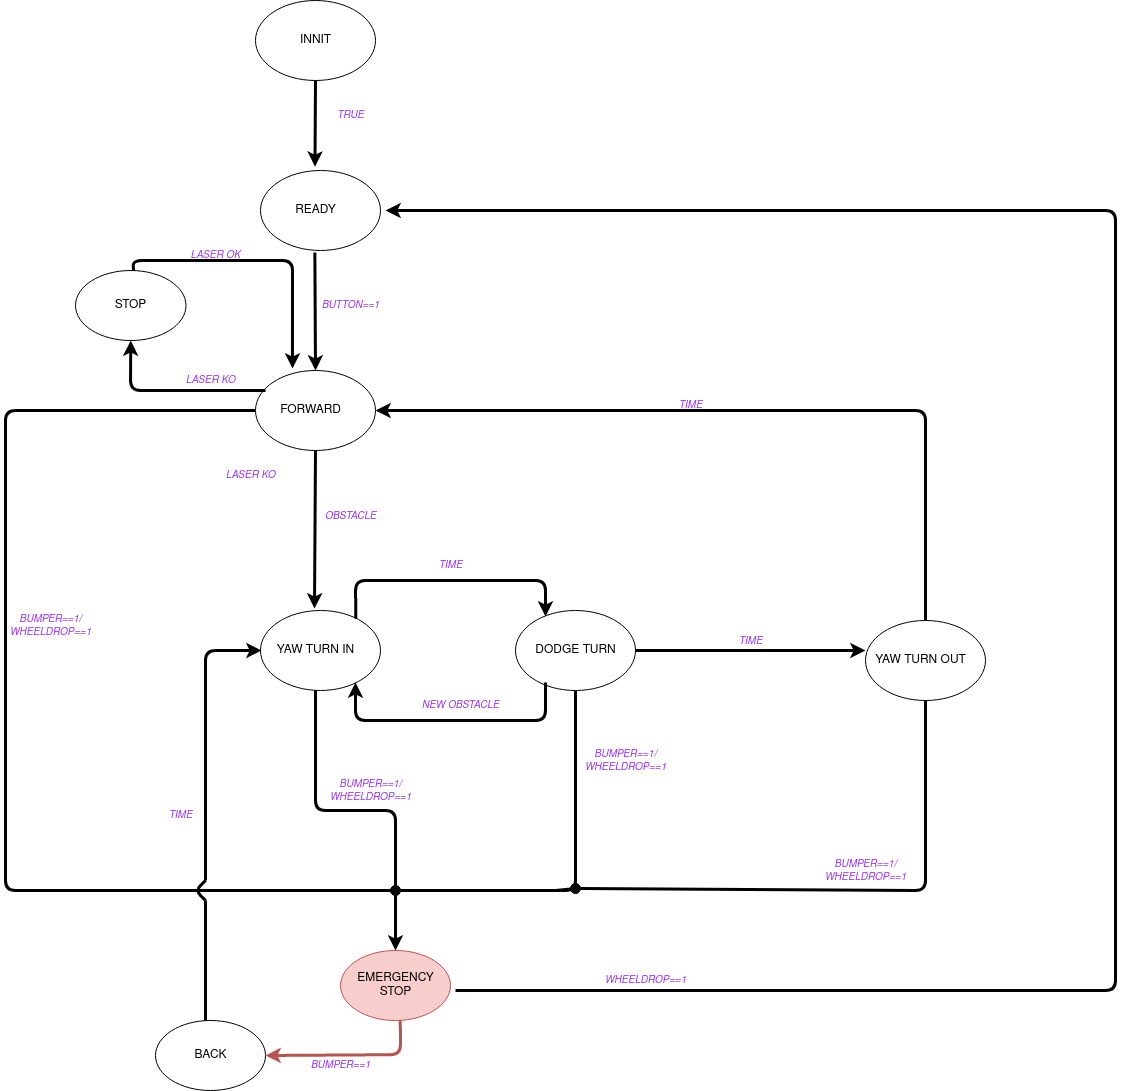

The diagram above was exported from draw.io. Its source (the exported page's mxGraphModel, read from the mxfile embedded in the PNG):
<mxGraphModel dx="546" dy="1400" grid="1" gridSize="10" guides="1" tooltips="1" connect="1" arrows="1" fold="1" page="1" pageScale="1" pageWidth="850" pageHeight="1100" math="0" shadow="0">
  <root>
    <mxCell id="0" />
    <mxCell id="1" parent="0" />
    <mxCell id="rrNJhcGxSIOmiDMcBWtO-1" value="" style="ellipse;whiteSpace=wrap;html=1;" vertex="1" parent="1">
      <mxGeometry x="260" y="-290" width="120" height="80" as="geometry" />
    </mxCell>
    <mxCell id="rrNJhcGxSIOmiDMcBWtO-2" value="INNIT" style="text;html=1;align=center;verticalAlign=middle;resizable=0;points=[];autosize=1;strokeColor=none;fillColor=none;" vertex="1" parent="1">
      <mxGeometry x="295" y="-265" width="50" height="30" as="geometry" />
    </mxCell>
    <mxCell id="rrNJhcGxSIOmiDMcBWtO-3" value="" style="ellipse;whiteSpace=wrap;html=1;" vertex="1" parent="1">
      <mxGeometry x="265" y="-120" width="120" height="80" as="geometry" />
    </mxCell>
    <mxCell id="rrNJhcGxSIOmiDMcBWtO-4" value="READY" style="text;html=1;align=center;verticalAlign=middle;resizable=0;points=[];autosize=1;strokeColor=none;fillColor=none;" vertex="1" parent="1">
      <mxGeometry x="290" y="-95" width="60" height="30" as="geometry" />
    </mxCell>
    <mxCell id="rrNJhcGxSIOmiDMcBWtO-5" value="" style="ellipse;whiteSpace=wrap;html=1;" vertex="1" parent="1">
      <mxGeometry x="260" y="80" width="120" height="80" as="geometry" />
    </mxCell>
    <mxCell id="rrNJhcGxSIOmiDMcBWtO-6" value="FORWARD" style="text;html=1;align=center;verticalAlign=middle;resizable=0;points=[];autosize=1;strokeColor=none;fillColor=none;" vertex="1" parent="1">
      <mxGeometry x="275" y="105" width="80" height="30" as="geometry" />
    </mxCell>
    <mxCell id="rrNJhcGxSIOmiDMcBWtO-7" value="" style="ellipse;whiteSpace=wrap;html=1;" vertex="1" parent="1">
      <mxGeometry x="265" y="320" width="120" height="80" as="geometry" />
    </mxCell>
    <mxCell id="rrNJhcGxSIOmiDMcBWtO-8" value="YAW TURN IN" style="text;html=1;align=center;verticalAlign=middle;resizable=0;points=[];autosize=1;strokeColor=none;fillColor=none;" vertex="1" parent="1">
      <mxGeometry x="270" y="345" width="100" height="30" as="geometry" />
    </mxCell>
    <mxCell id="rrNJhcGxSIOmiDMcBWtO-9" value="" style="ellipse;whiteSpace=wrap;html=1;" vertex="1" parent="1">
      <mxGeometry x="870" y="330" width="120" height="80" as="geometry" />
    </mxCell>
    <mxCell id="rrNJhcGxSIOmiDMcBWtO-10" value="YAW TURN OUT " style="text;html=1;align=center;verticalAlign=middle;resizable=0;points=[];autosize=1;strokeColor=none;fillColor=none;" vertex="1" parent="1">
      <mxGeometry x="870" y="355" width="110" height="30" as="geometry" />
    </mxCell>
    <mxCell id="rrNJhcGxSIOmiDMcBWtO-11" value="" style="ellipse;whiteSpace=wrap;html=1;" vertex="1" parent="1">
      <mxGeometry x="520" y="320" width="120" height="80" as="geometry" />
    </mxCell>
    <mxCell id="rrNJhcGxSIOmiDMcBWtO-12" value="DODGE TURN" style="text;html=1;align=center;verticalAlign=middle;resizable=0;points=[];autosize=1;strokeColor=none;fillColor=none;" vertex="1" parent="1">
      <mxGeometry x="530" y="345" width="100" height="30" as="geometry" />
    </mxCell>
    <mxCell id="rrNJhcGxSIOmiDMcBWtO-13" value="" style="endArrow=classic;html=1;rounded=0;strokeWidth=3;exitX=0.5;exitY=1;exitDx=0;exitDy=0;entryX=0.45;entryY=-0.025;entryDx=0;entryDy=0;entryPerimeter=0;" edge="1" parent="1" source="rrNJhcGxSIOmiDMcBWtO-5" target="rrNJhcGxSIOmiDMcBWtO-7">
      <mxGeometry width="50" height="50" relative="1" as="geometry">
        <mxPoint x="360" y="190" as="sourcePoint" />
        <mxPoint x="330" y="300" as="targetPoint" />
      </mxGeometry>
    </mxCell>
    <mxCell id="rrNJhcGxSIOmiDMcBWtO-14" value="" style="endArrow=classic;html=1;rounded=1;strokeWidth=3;exitX=0.794;exitY=0.1;exitDx=0;exitDy=0;exitPerimeter=0;entryX=0.25;entryY=0.075;entryDx=0;entryDy=0;entryPerimeter=0;" edge="1" parent="1" source="rrNJhcGxSIOmiDMcBWtO-7" target="rrNJhcGxSIOmiDMcBWtO-11">
      <mxGeometry width="50" height="50" relative="1" as="geometry">
        <mxPoint x="390" y="360" as="sourcePoint" />
        <mxPoint x="570" y="320" as="targetPoint" />
        <Array as="points">
          <mxPoint x="360" y="290" />
          <mxPoint x="550" y="290" />
        </Array>
      </mxGeometry>
    </mxCell>
    <mxCell id="rrNJhcGxSIOmiDMcBWtO-15" value="" style="endArrow=classic;html=1;rounded=0;strokeWidth=3;entryX=0;entryY=0.167;entryDx=0;entryDy=0;exitX=1;exitY=0.5;exitDx=0;exitDy=0;entryPerimeter=0;" edge="1" parent="1" source="rrNJhcGxSIOmiDMcBWtO-11" target="rrNJhcGxSIOmiDMcBWtO-10">
      <mxGeometry width="50" height="50" relative="1" as="geometry">
        <mxPoint x="930" y="570" as="sourcePoint" />
        <mxPoint x="980" y="520" as="targetPoint" />
      </mxGeometry>
    </mxCell>
    <mxCell id="rrNJhcGxSIOmiDMcBWtO-16" value="" style="endArrow=classic;html=1;rounded=1;strokeWidth=3;entryX=1;entryY=0.5;entryDx=0;entryDy=0;exitX=0.5;exitY=0;exitDx=0;exitDy=0;" edge="1" parent="1" source="rrNJhcGxSIOmiDMcBWtO-9" target="rrNJhcGxSIOmiDMcBWtO-5">
      <mxGeometry width="50" height="50" relative="1" as="geometry">
        <mxPoint x="600" y="130" as="sourcePoint" />
        <mxPoint x="500" y="90" as="targetPoint" />
        <Array as="points">
          <mxPoint x="930" y="120" />
        </Array>
      </mxGeometry>
    </mxCell>
    <mxCell id="rrNJhcGxSIOmiDMcBWtO-17" value="" style="endArrow=classic;html=1;rounded=0;strokeWidth=3;entryX=0.454;entryY=-0.048;entryDx=0;entryDy=0;entryPerimeter=0;exitX=0.5;exitY=1;exitDx=0;exitDy=0;" edge="1" parent="1" source="rrNJhcGxSIOmiDMcBWtO-1" target="rrNJhcGxSIOmiDMcBWtO-3">
      <mxGeometry width="50" height="50" relative="1" as="geometry">
        <mxPoint x="330" y="-210" as="sourcePoint" />
        <mxPoint x="380" y="-260" as="targetPoint" />
      </mxGeometry>
    </mxCell>
    <mxCell id="rrNJhcGxSIOmiDMcBWtO-18" value="" style="endArrow=classic;html=1;rounded=1;strokeWidth=3;exitX=0.453;exitY=1.026;exitDx=0;exitDy=0;exitPerimeter=0;entryX=0.5;entryY=0;entryDx=0;entryDy=0;" edge="1" parent="1" source="rrNJhcGxSIOmiDMcBWtO-3" target="rrNJhcGxSIOmiDMcBWtO-5">
      <mxGeometry width="50" height="50" relative="1" as="geometry">
        <mxPoint x="360" y="20" as="sourcePoint" />
        <mxPoint x="410" y="-30" as="targetPoint" />
      </mxGeometry>
    </mxCell>
    <mxCell id="rrNJhcGxSIOmiDMcBWtO-19" value="&lt;font style=&quot;font-size: 11px;&quot; color=&quot;#9933FF&quot;&gt;&lt;font style=&quot;font-size: 10px;&quot;&gt;&lt;i&gt;TRUE&lt;/i&gt;&lt;/font&gt;&lt;/font&gt;" style="text;html=1;align=center;verticalAlign=middle;resizable=0;points=[];autosize=1;strokeColor=none;fillColor=none;" vertex="1" parent="1">
      <mxGeometry x="330" y="-190" width="50" height="30" as="geometry" />
    </mxCell>
    <mxCell id="rrNJhcGxSIOmiDMcBWtO-20" value="&lt;font style=&quot;font-size: 11px;&quot; color=&quot;#9933FF&quot;&gt;&lt;i&gt;&lt;font style=&quot;font-size: 10px;&quot;&gt;BUTTON==1&lt;/font&gt;&lt;/i&gt;&lt;/font&gt;" style="text;html=1;align=center;verticalAlign=middle;resizable=0;points=[];autosize=1;strokeColor=none;fillColor=none;dashed=1;" vertex="1" parent="1">
      <mxGeometry x="315" width="80" height="30" as="geometry" />
    </mxCell>
    <mxCell id="rrNJhcGxSIOmiDMcBWtO-21" value="&lt;font style=&quot;font-size: 11px;&quot; color=&quot;#9933FF&quot;&gt;&lt;i&gt;&lt;font style=&quot;font-size: 11px;&quot;&gt;&lt;font style=&quot;font-size: 10px;&quot;&gt;LASER KO&lt;/font&gt;&lt;/font&gt;&lt;br&gt;&lt;/i&gt;&lt;/font&gt;" style="text;html=1;align=center;verticalAlign=middle;resizable=0;points=[];autosize=1;strokeColor=none;fillColor=none;dashed=1;" vertex="1" parent="1">
      <mxGeometry x="220" y="170" width="70" height="30" as="geometry" />
    </mxCell>
    <mxCell id="rrNJhcGxSIOmiDMcBWtO-22" value="&lt;font color=&quot;#9933FF&quot;&gt;&lt;i&gt;&lt;font style=&quot;font-size: 11px;&quot;&gt;&lt;font style=&quot;font-size: 10px;&quot;&gt;OBSTACLE&lt;/font&gt;&lt;/font&gt;&lt;/i&gt;&lt;/font&gt;" style="text;html=1;align=center;verticalAlign=middle;resizable=0;points=[];autosize=1;strokeColor=none;fillColor=none;dashed=1;" vertex="1" parent="1">
      <mxGeometry x="315" y="210" width="80" height="30" as="geometry" />
    </mxCell>
    <mxCell id="rrNJhcGxSIOmiDMcBWtO-23" value="&lt;font style=&quot;font-size: 11px;&quot; color=&quot;#9933FF&quot;&gt;&lt;i&gt;&lt;font style=&quot;font-size: 10px;&quot;&gt;TIME&lt;/font&gt;&lt;/i&gt;&lt;/font&gt;" style="text;html=1;align=center;verticalAlign=middle;resizable=0;points=[];autosize=1;strokeColor=none;fillColor=none;dashed=1;rotation=0;" vertex="1" parent="1">
      <mxGeometry x="430" y="260" width="50" height="30" as="geometry" />
    </mxCell>
    <mxCell id="rrNJhcGxSIOmiDMcBWtO-24" value="&lt;font style=&quot;font-size: 11px;&quot; color=&quot;#9933FF&quot;&gt;&lt;i&gt;&lt;font style=&quot;font-size: 10px;&quot;&gt;TIME&lt;/font&gt;&lt;/i&gt;&lt;/font&gt;" style="text;html=1;align=center;verticalAlign=middle;resizable=0;points=[];autosize=1;strokeColor=none;fillColor=none;dashed=1;rotation=0;" vertex="1" parent="1">
      <mxGeometry x="730" y="335.84" width="50" height="30" as="geometry" />
    </mxCell>
    <mxCell id="rrNJhcGxSIOmiDMcBWtO-25" value="&lt;font style=&quot;font-size: 11px;&quot; color=&quot;#9933FF&quot;&gt;&lt;i&gt;&lt;font style=&quot;font-size: 10px;&quot;&gt;TIME&lt;/font&gt;&lt;/i&gt;&lt;/font&gt;" style="text;html=1;align=center;verticalAlign=middle;resizable=0;points=[];autosize=1;strokeColor=none;fillColor=none;dashed=1;rotation=0;" vertex="1" parent="1">
      <mxGeometry x="670" y="100" width="50" height="30" as="geometry" />
    </mxCell>
    <mxCell id="rrNJhcGxSIOmiDMcBWtO-26" value="" style="ellipse;whiteSpace=wrap;html=1;fillColor=#f8cecc;strokeColor=#b85450;" vertex="1" parent="1">
      <mxGeometry x="345" y="660" width="110" height="70" as="geometry" />
    </mxCell>
    <mxCell id="rrNJhcGxSIOmiDMcBWtO-27" value="&lt;div&gt;EMERGENCY&lt;/div&gt;&lt;div&gt;STOP&lt;br&gt;&lt;/div&gt;" style="text;html=1;align=center;verticalAlign=middle;resizable=0;points=[];autosize=1;strokeColor=none;fillColor=none;" vertex="1" parent="1">
      <mxGeometry x="350" y="675" width="100" height="40" as="geometry" />
    </mxCell>
    <mxCell id="rrNJhcGxSIOmiDMcBWtO-28" value="" style="ellipse;whiteSpace=wrap;html=1;" vertex="1" parent="1">
      <mxGeometry x="160" y="730" width="110" height="70" as="geometry" />
    </mxCell>
    <mxCell id="rrNJhcGxSIOmiDMcBWtO-29" value="BACK" style="text;html=1;align=center;verticalAlign=middle;resizable=0;points=[];autosize=1;strokeColor=none;fillColor=none;" vertex="1" parent="1">
      <mxGeometry x="185" y="750" width="60" height="30" as="geometry" />
    </mxCell>
    <mxCell id="rrNJhcGxSIOmiDMcBWtO-30" value="" style="endArrow=classic;html=1;rounded=1;strokeWidth=3;exitX=0.544;exitY=1;exitDx=0;exitDy=0;exitPerimeter=0;fillColor=#f8cecc;strokeColor=#b85450;entryX=1;entryY=0.5;entryDx=0;entryDy=0;" edge="1" parent="1" source="rrNJhcGxSIOmiDMcBWtO-26" target="rrNJhcGxSIOmiDMcBWtO-28">
      <mxGeometry width="50" height="50" relative="1" as="geometry">
        <mxPoint x="495" y="695" as="sourcePoint" />
        <mxPoint x="290" y="764" as="targetPoint" />
        <Array as="points">
          <mxPoint x="405" y="764.16" />
        </Array>
      </mxGeometry>
    </mxCell>
    <mxCell id="rrNJhcGxSIOmiDMcBWtO-31" value="" style="endArrow=classic;html=1;rounded=0;strokeWidth=3;" edge="1" parent="1" target="rrNJhcGxSIOmiDMcBWtO-26">
      <mxGeometry width="50" height="50" relative="1" as="geometry">
        <mxPoint x="20" y="600" as="sourcePoint" />
        <mxPoint x="270" y="895" as="targetPoint" />
        <Array as="points">
          <mxPoint x="20" y="600" />
          <mxPoint x="40" y="600" />
          <mxPoint x="220" y="600" />
          <mxPoint x="400" y="600" />
        </Array>
      </mxGeometry>
    </mxCell>
    <mxCell id="rrNJhcGxSIOmiDMcBWtO-32" value="&lt;div style=&quot;font-size: 10px;&quot;&gt;&lt;font style=&quot;font-size: 10px;&quot; color=&quot;#9933FF&quot;&gt;&lt;i&gt;BUMPER==1/&lt;/i&gt;&lt;/font&gt;&lt;/div&gt;&lt;div style=&quot;font-size: 10px;&quot;&gt;&lt;font style=&quot;font-size: 10px;&quot; color=&quot;#9933FF&quot;&gt;&lt;i&gt;WHEELDROP==1&lt;/i&gt;&lt;/font&gt;&lt;/div&gt;" style="text;html=1;align=center;verticalAlign=middle;resizable=0;points=[];autosize=1;strokeColor=none;fillColor=none;dashed=1;" vertex="1" parent="1">
      <mxGeometry x="5" y="315" width="100" height="40" as="geometry" />
    </mxCell>
    <mxCell id="rrNJhcGxSIOmiDMcBWtO-33" value="&lt;font style=&quot;font-size: 11px;&quot; color=&quot;#9933FF&quot;&gt;&lt;i&gt;&lt;font style=&quot;font-size: 10px;&quot;&gt;BUMPER==1&lt;/font&gt;&lt;/i&gt;&lt;/font&gt;" style="text;html=1;align=center;verticalAlign=middle;resizable=0;points=[];autosize=1;strokeColor=none;fillColor=none;dashed=1;" vertex="1" parent="1">
      <mxGeometry x="305" y="760" width="80" height="30" as="geometry" />
    </mxCell>
    <mxCell id="rrNJhcGxSIOmiDMcBWtO-34" value="&lt;font style=&quot;font-size: 11px;&quot; color=&quot;#9933FF&quot;&gt;&lt;i&gt;&lt;font style=&quot;font-size: 10px;&quot;&gt;WHEELDROP==1&lt;/font&gt;&lt;/i&gt;&lt;/font&gt;" style="text;html=1;align=center;verticalAlign=middle;resizable=0;points=[];autosize=1;strokeColor=none;fillColor=none;dashed=1;" vertex="1" parent="1">
      <mxGeometry x="600" y="675" width="100" height="30" as="geometry" />
    </mxCell>
    <mxCell id="rrNJhcGxSIOmiDMcBWtO-36" value="" style="endArrow=none;html=1;rounded=1;strokeWidth=3;" edge="1" parent="1">
      <mxGeometry width="50" height="50" relative="1" as="geometry">
        <mxPoint x="400" y="620" as="sourcePoint" />
        <mxPoint x="320" y="400" as="targetPoint" />
        <Array as="points">
          <mxPoint x="400" y="520" />
          <mxPoint x="320" y="520" />
        </Array>
      </mxGeometry>
    </mxCell>
    <mxCell id="rrNJhcGxSIOmiDMcBWtO-38" value="" style="endArrow=none;html=1;rounded=1;strokeWidth=3;" edge="1" parent="1">
      <mxGeometry width="50" height="50" relative="1" as="geometry">
        <mxPoint x="400" y="600" as="sourcePoint" />
        <mxPoint x="580" y="400" as="targetPoint" />
        <Array as="points">
          <mxPoint x="380" y="600" />
          <mxPoint x="400" y="600" />
          <mxPoint x="580" y="600" />
        </Array>
      </mxGeometry>
    </mxCell>
    <mxCell id="rrNJhcGxSIOmiDMcBWtO-39" value="" style="endArrow=none;html=1;rounded=1;strokeWidth=3;startArrow=none;" edge="1" parent="1" source="rrNJhcGxSIOmiDMcBWtO-55">
      <mxGeometry width="50" height="50" relative="1" as="geometry">
        <mxPoint x="560" y="600" as="sourcePoint" />
        <mxPoint x="930" y="410" as="targetPoint" />
        <Array as="points">
          <mxPoint x="930" y="600" />
        </Array>
      </mxGeometry>
    </mxCell>
    <mxCell id="rrNJhcGxSIOmiDMcBWtO-40" value="" style="endArrow=classic;html=1;rounded=1;strokeWidth=3;exitX=0.25;exitY=0.9;exitDx=0;exitDy=0;exitPerimeter=0;" edge="1" parent="1">
      <mxGeometry width="50" height="50" relative="1" as="geometry">
        <mxPoint x="550" y="392" as="sourcePoint" />
        <mxPoint x="360" y="392" as="targetPoint" />
        <Array as="points">
          <mxPoint x="550" y="430" />
          <mxPoint x="360" y="430" />
        </Array>
      </mxGeometry>
    </mxCell>
    <mxCell id="rrNJhcGxSIOmiDMcBWtO-41" value="&lt;font style=&quot;font-size: 10px;&quot; color=&quot;#9933FF&quot;&gt;&lt;i&gt;NEW OBSTACLE&lt;br&gt;&lt;/i&gt;&lt;/font&gt;" style="text;html=1;align=center;verticalAlign=middle;resizable=0;points=[];autosize=1;strokeColor=none;fillColor=none;dashed=1;" vertex="1" parent="1">
      <mxGeometry x="415" y="400" width="100" height="30" as="geometry" />
    </mxCell>
    <mxCell id="rrNJhcGxSIOmiDMcBWtO-42" value="" style="endArrow=classic;html=1;rounded=1;strokeWidth=3;entryX=-0.04;entryY=0.5;entryDx=0;entryDy=0;entryPerimeter=0;" edge="1" parent="1" target="rrNJhcGxSIOmiDMcBWtO-8">
      <mxGeometry width="50" height="50" relative="1" as="geometry">
        <mxPoint x="210" y="590" as="sourcePoint" />
        <mxPoint x="290" y="660" as="targetPoint" />
        <Array as="points">
          <mxPoint x="210" y="570" />
          <mxPoint x="210" y="560" />
          <mxPoint x="210" y="360" />
        </Array>
      </mxGeometry>
    </mxCell>
    <mxCell id="rrNJhcGxSIOmiDMcBWtO-43" value="" style="endArrow=classic;html=1;rounded=1;strokeWidth=3;" edge="1" parent="1">
      <mxGeometry width="50" height="50" relative="1" as="geometry">
        <mxPoint x="460" y="700" as="sourcePoint" />
        <mxPoint x="390" y="-80" as="targetPoint" />
        <Array as="points">
          <mxPoint x="1120" y="700" />
          <mxPoint x="1120" y="-80" />
        </Array>
      </mxGeometry>
    </mxCell>
    <mxCell id="rrNJhcGxSIOmiDMcBWtO-44" value="&lt;font style=&quot;font-size: 11px;&quot; color=&quot;#9933FF&quot;&gt;&lt;i&gt;&lt;font style=&quot;font-size: 10px;&quot;&gt;TIME&lt;/font&gt;&lt;/i&gt;&lt;/font&gt;" style="text;html=1;align=center;verticalAlign=middle;resizable=0;points=[];autosize=1;strokeColor=none;fillColor=none;dashed=1;rotation=0;" vertex="1" parent="1">
      <mxGeometry x="160" y="510" width="50" height="30" as="geometry" />
    </mxCell>
    <mxCell id="rrNJhcGxSIOmiDMcBWtO-45" value="&lt;div style=&quot;font-size: 10px;&quot;&gt;&lt;font style=&quot;font-size: 10px;&quot; color=&quot;#9933FF&quot;&gt;&lt;i&gt;BUMPER==1/&lt;/i&gt;&lt;/font&gt;&lt;/div&gt;&lt;div style=&quot;font-size: 10px;&quot;&gt;&lt;font style=&quot;font-size: 10px;&quot; color=&quot;#9933FF&quot;&gt;&lt;i&gt;WHEELDROP==1&lt;/i&gt;&lt;/font&gt;&lt;/div&gt;" style="text;html=1;align=center;verticalAlign=middle;resizable=0;points=[];autosize=1;strokeColor=none;fillColor=none;dashed=1;" vertex="1" parent="1">
      <mxGeometry x="325" y="480" width="100" height="40" as="geometry" />
    </mxCell>
    <mxCell id="rrNJhcGxSIOmiDMcBWtO-46" value="&lt;div style=&quot;font-size: 10px;&quot;&gt;&lt;font style=&quot;font-size: 10px;&quot; color=&quot;#9933FF&quot;&gt;&lt;i&gt;BUMPER==1/&lt;/i&gt;&lt;/font&gt;&lt;/div&gt;&lt;div style=&quot;font-size: 10px;&quot;&gt;&lt;font style=&quot;font-size: 10px;&quot; color=&quot;#9933FF&quot;&gt;&lt;i&gt;WHEELDROP==1&lt;/i&gt;&lt;/font&gt;&lt;/div&gt;" style="text;html=1;align=center;verticalAlign=middle;resizable=0;points=[];autosize=1;strokeColor=none;fillColor=none;dashed=1;" vertex="1" parent="1">
      <mxGeometry x="580" y="450" width="100" height="40" as="geometry" />
    </mxCell>
    <mxCell id="rrNJhcGxSIOmiDMcBWtO-47" value="&lt;div style=&quot;font-size: 10px;&quot;&gt;&lt;font style=&quot;font-size: 10px;&quot; color=&quot;#9933FF&quot;&gt;&lt;i&gt;BUMPER==1/&lt;/i&gt;&lt;/font&gt;&lt;/div&gt;&lt;div style=&quot;font-size: 10px;&quot;&gt;&lt;font style=&quot;font-size: 10px;&quot; color=&quot;#9933FF&quot;&gt;&lt;i&gt;WHEELDROP==1&lt;/i&gt;&lt;/font&gt;&lt;/div&gt;" style="text;html=1;align=center;verticalAlign=middle;resizable=0;points=[];autosize=1;strokeColor=none;fillColor=none;dashed=1;" vertex="1" parent="1">
      <mxGeometry x="820" y="560" width="100" height="40" as="geometry" />
    </mxCell>
    <mxCell id="rrNJhcGxSIOmiDMcBWtO-48" value="" style="ellipse;whiteSpace=wrap;html=1;" vertex="1" parent="1">
      <mxGeometry x="80" y="-20" width="110.5" height="70" as="geometry" />
    </mxCell>
    <mxCell id="rrNJhcGxSIOmiDMcBWtO-49" value="&lt;div&gt;STOP&lt;/div&gt;" style="text;html=1;align=center;verticalAlign=middle;resizable=0;points=[];autosize=1;strokeColor=none;fillColor=none;" vertex="1" parent="1">
      <mxGeometry x="105" width="60" height="30" as="geometry" />
    </mxCell>
    <mxCell id="rrNJhcGxSIOmiDMcBWtO-50" value="" style="endArrow=classic;html=1;rounded=1;strokeWidth=3;entryX=0.5;entryY=1;entryDx=0;entryDy=0;" edge="1" parent="1" target="rrNJhcGxSIOmiDMcBWtO-48">
      <mxGeometry width="50" height="50" relative="1" as="geometry">
        <mxPoint x="270" y="100" as="sourcePoint" />
        <mxPoint x="79.5" y="100" as="targetPoint" />
        <Array as="points">
          <mxPoint x="135" y="100" />
        </Array>
      </mxGeometry>
    </mxCell>
    <mxCell id="rrNJhcGxSIOmiDMcBWtO-51" value="" style="endArrow=classic;html=1;rounded=1;strokeWidth=3;entryX=0.308;entryY=-0.025;entryDx=0;entryDy=0;entryPerimeter=0;" edge="1" parent="1" target="rrNJhcGxSIOmiDMcBWtO-5">
      <mxGeometry width="50" height="50" relative="1" as="geometry">
        <mxPoint x="138" y="-20" as="sourcePoint" />
        <mxPoint x="249.5" y="-30" as="targetPoint" />
        <Array as="points">
          <mxPoint x="137.5" y="-30" />
          <mxPoint x="297" y="-30" />
        </Array>
      </mxGeometry>
    </mxCell>
    <mxCell id="rrNJhcGxSIOmiDMcBWtO-52" value="&lt;font style=&quot;font-size: 11px;&quot; color=&quot;#9933FF&quot;&gt;&lt;i&gt;&lt;font style=&quot;font-size: 11px;&quot;&gt;&lt;font style=&quot;font-size: 10px;&quot;&gt;LASER KO&lt;/font&gt;&lt;/font&gt;&lt;br&gt;&lt;/i&gt;&lt;/font&gt;" style="text;html=1;align=center;verticalAlign=middle;resizable=0;points=[];autosize=1;strokeColor=none;fillColor=none;dashed=1;" vertex="1" parent="1">
      <mxGeometry x="180" y="75" width="70" height="30" as="geometry" />
    </mxCell>
    <mxCell id="rrNJhcGxSIOmiDMcBWtO-53" value="&lt;font style=&quot;font-size: 11px;&quot; color=&quot;#9933FF&quot;&gt;&lt;i&gt;&lt;font style=&quot;font-size: 11px;&quot;&gt;&lt;font style=&quot;font-size: 10px;&quot;&gt;LASER OK&lt;/font&gt;&lt;/font&gt;&lt;br&gt;&lt;/i&gt;&lt;/font&gt;" style="text;html=1;align=center;verticalAlign=middle;resizable=0;points=[];autosize=1;strokeColor=none;fillColor=none;dashed=1;" vertex="1" parent="1">
      <mxGeometry x="185" y="-50" width="70" height="30" as="geometry" />
    </mxCell>
    <mxCell id="rrNJhcGxSIOmiDMcBWtO-56" value="" style="endArrow=none;html=1;rounded=1;strokeWidth=3;" edge="1" parent="1" target="rrNJhcGxSIOmiDMcBWtO-55">
      <mxGeometry width="50" height="50" relative="1" as="geometry">
        <mxPoint x="560" y="600" as="sourcePoint" />
        <mxPoint x="930" y="410" as="targetPoint" />
        <Array as="points" />
      </mxGeometry>
    </mxCell>
    <mxCell id="rrNJhcGxSIOmiDMcBWtO-55" value="" style="ellipse;whiteSpace=wrap;html=1;aspect=fixed;fillColor=#080808;" vertex="1" parent="1">
      <mxGeometry x="575" y="593" width="10" height="10" as="geometry" />
    </mxCell>
    <mxCell id="rrNJhcGxSIOmiDMcBWtO-59" value="" style="ellipse;whiteSpace=wrap;html=1;aspect=fixed;fillColor=#080808;" vertex="1" parent="1">
      <mxGeometry x="395" y="595" width="10" height="10" as="geometry" />
    </mxCell>
    <mxCell id="rrNJhcGxSIOmiDMcBWtO-60" value="" style="endArrow=none;html=1;rounded=1;strokeWidth=3;entryX=0;entryY=0.5;entryDx=0;entryDy=0;" edge="1" parent="1" target="rrNJhcGxSIOmiDMcBWtO-5">
      <mxGeometry width="50" height="50" relative="1" as="geometry">
        <mxPoint x="70" y="600" as="sourcePoint" />
        <mxPoint x="80" y="460" as="targetPoint" />
        <Array as="points">
          <mxPoint x="10" y="600" />
          <mxPoint x="10" y="120" />
        </Array>
      </mxGeometry>
    </mxCell>
    <mxCell id="rrNJhcGxSIOmiDMcBWtO-61" value="" style="endArrow=none;html=1;rounded=1;strokeWidth=3;" edge="1" parent="1">
      <mxGeometry width="50" height="50" relative="1" as="geometry">
        <mxPoint x="210" y="730" as="sourcePoint" />
        <mxPoint x="210" y="610" as="targetPoint" />
        <Array as="points">
          <mxPoint x="210" y="610" />
        </Array>
      </mxGeometry>
    </mxCell>
    <mxCell id="rrNJhcGxSIOmiDMcBWtO-63" value="" style="endArrow=none;html=1;rounded=1;strokeWidth=3;" edge="1" parent="1">
      <mxGeometry width="50" height="50" relative="1" as="geometry">
        <mxPoint x="210" y="610" as="sourcePoint" />
        <mxPoint x="210" y="590" as="targetPoint" />
        <Array as="points">
          <mxPoint x="200" y="600" />
        </Array>
      </mxGeometry>
    </mxCell>
  </root>
</mxGraphModel>